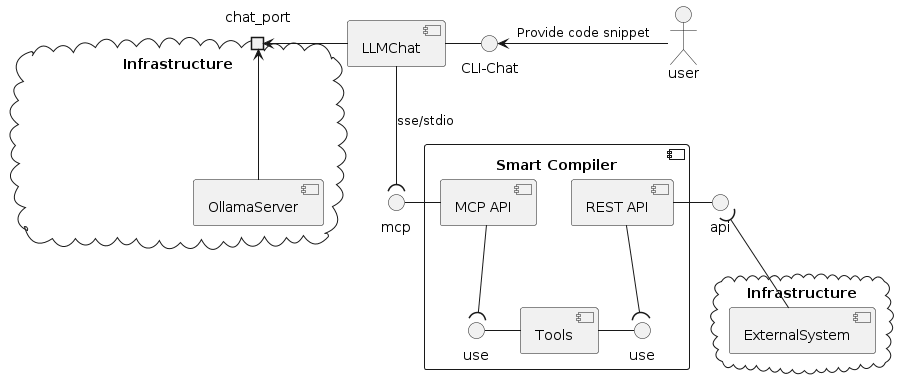

The diagram above was rendered by PlantUML. Its source (embedded in the PNG):
@startuml

cloud "Infrastructure" as infrastructure1 {
    portin chat_port
    [OllamaServer] -> chat_port
}

interface "CLI-Chat" as SmartChat

component "LLMChat" {
    [LLMChat] -> chat_port
    [LLMChat] - SmartChat
}


actor user
SmartChat <- user : Provide code snippet


interface "mcp" as mcp_api
interface "api" as rest_api

[LLMChat] --( mcp_api: sse/stdio


component "Smart Compiler" {
    interface "use" as tools_api
    interface "use" as tools_mcp
    [REST API] - rest_api
    [MCP API] - mcp_api
    [Tools] - tools_api
    [MCP API] --( tools_mcp
    [REST API] --( tools_api
    tools_mcp -[Tools]
}

cloud "Infrastructure" as infrastructure2 {
    rest_api )-- [ExternalSystem] 
}

@enduml